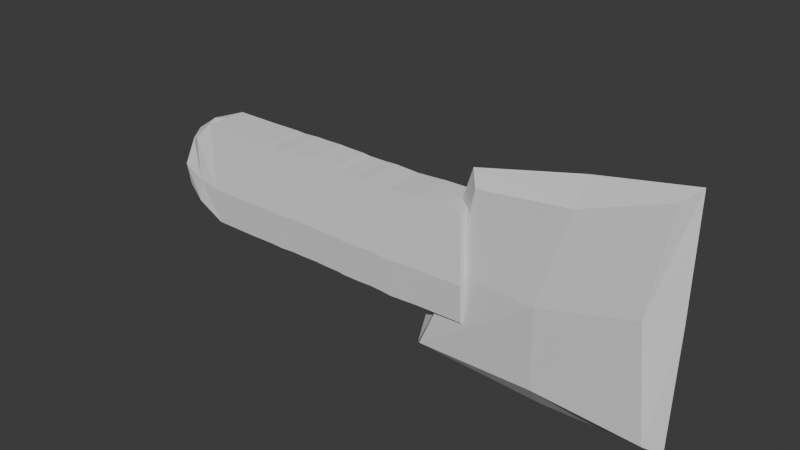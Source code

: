 # Source: MS.blend  (saved by Blender 4.2.66; exported with 4.5.12 LTS)
import bpy
from mathutils import Matrix  # noqa: F401  (used for matrix-valued properties, if any)

bpy.ops.wm.read_factory_settings(use_empty=True)
scene = bpy.context.scene
scene.name = 'Scene'

# ---- collections
col_collection = bpy.data.collections.new('Collection'); scene.collection.children.link(col_collection)

# ---- materials (node trees are filled in below, after node groups)
mat_material = bpy.data.materials.new('Material')
mat_material.alpha_threshold = 0.0
mat_material.use_transparent_shadow = False
mat_material.roughness = 0.5
mat_material.line_color = (0.0, 0.0, 0.0, 1.0)

# ---- material node trees
mat_material.use_nodes = True; mat_material.node_tree.nodes.clear()
_N = mat_material.node_tree.nodes; _L = mat_material.node_tree.links
n0 = _N.new('ShaderNodeOutputMaterial'); n0.name = 'Material Output'; n0.location = (300, 300)
n1 = _N.new('ShaderNodeBsdfPrincipled'); n1.name = 'Principled BSDF'; n1.location = (10, 300)
n1.inputs[3].default_value = 1.45
_L.new(n1.outputs[0], n0.inputs[0])
n0.is_active_output = True

# ---- world
world_world = bpy.data.worlds.new('World'); scene.world = world_world
world_world.use_nodes = True; world_world.node_tree.nodes.clear()
_N = world_world.node_tree.nodes; _L = world_world.node_tree.links
n0 = _N.new('ShaderNodeOutputWorld'); n0.name = 'World Output'; n0.location = (300, 300)
n1 = _N.new('ShaderNodeBackground'); n1.name = 'Background'; n1.location = (10, 300)
n1.inputs[0].default_value = (0.05088, 0.05088, 0.05088, 1.0)
_L.new(n1.outputs[0], n0.inputs[0])
n0.is_active_output = True
world_world.color = (0.05088, 0.05088, 0.05088)
world_world.sun_shadow_jitter_overblur = 0.0

# ---- meshes
me_cube = bpy.data.meshes.new('Cube')
me_cube.from_pydata([(1.06, 0.5, 0.9032), (0.5759, 0.5, -0.8183), (1.06, -0.5, 0.9032), (0.5759, -0.5, -0.8183), (-0.8795, 0.5, 0.9414), (-0.9229, 0.5, -1.238), (-0.8795, -0.5, 0.9414), (-0.9229, -0.5, -1.238), (-1.032, -3.3e-07, -1.348), (-0.2313, 0.6096, -0.9491), (0.7108, 0.6096, 1.863e-09), (-0.7903, -0.6096, -0.208), (0.7108, -0.6096, 1.863e-09), (-0.7903, 0.6096, -0.208), (0.01446, -0.6096, 0.8557), (1.17, 1.87e-07, 1.013), (-0.2313, -0.6096, -0.9491), (-0.9891, 2.132e-07, 1.051), (0.01446, 0.6096, 0.8557), (0.6855, -1.509e-07, -0.9279), (0.01446, 1.237e-07, 1.086), (1.304e-08, -0.8395, 4.657e-09), (-1.02, -8.714e-08, -0.208), (-0.2313, -1.646e-07, -1.179), (0.9407, 9.313e-09, 0.0), (1.304e-08, 0.8395, 7.451e-09)], [], [(0, 18, 20, 15), (18, 4, 17, 20), (20, 17, 6, 14), (15, 20, 14, 2), (3, 12, 21, 16), (12, 2, 14, 21), (21, 14, 6, 11), (16, 21, 11, 7), (7, 11, 22, 8), (11, 6, 17, 22), (22, 17, 4, 13), (8, 22, 13, 5), (5, 9, 23, 8), (9, 1, 19, 23), (23, 19, 3, 16), (8, 23, 16, 7), (1, 10, 24, 19), (10, 0, 15, 24), (24, 15, 2, 12), (19, 24, 12, 3), (5, 13, 25, 9), (13, 4, 18, 25), (25, 18, 0, 10), (9, 25, 10, 1)])
_uv = me_cube.uv_layers.new(name='UVMap')
_uv.uv.foreach_set('vector', [0.625, 0.5, 0.75, 0.5, 0.75, 0.625, 0.625, 0.625, 0.75, 0.5, 0.875, 0.5, 0.875, 0.625, 0.75, 0.625, 0.75, 0.625, 0.875, 0.625, 0.875, 0.75, 0.75, 0.75, 0.625, 0.625, 0.75, 0.625, 0.75, 0.75, 0.625, 0.75, 0.375, 0.75, 0.5, 0.75, 0.5, 0.875, 0.375, 0.875, 0.5, 0.75, 0.625, 0.75, 0.625, 0.875, 0.5, 0.875, 0.5, 0.875, 0.625, 0.875, 0.625, 1.0, 0.5, 1.0, 0.375, 0.875, 0.5, 0.875, 0.5, 1.0, 0.375, 1.0, 0.375, 0.0, 0.5, 0.0, 0.5, 0.125, 0.375, 0.125, 0.5, 0.0, 0.625, 0.0, 0.625, 0.125, 0.5, 0.125, 0.5, 0.125, 0.625, 0.125, 0.625, 0.25, 0.5, 0.25, 0.375, 0.125, 0.5, 0.125, 0.5, 0.25, 0.375, 0.25, 0.125, 0.5, 0.25, 0.5, 0.25, 0.625, 0.125, 0.625, 0.25, 0.5, 0.375, 0.5, 0.375, 0.625, 0.25, 0.625, 0.25, 0.625, 0.375, 0.625, 0.375, 0.75, 0.25, 0.75, 0.125, 0.625, 0.25, 0.625, 0.25, 0.75, 0.125, 0.75, 0.375, 0.5, 0.5, 0.5, 0.5, 0.625, 0.375, 0.625, 0.5, 0.5, 0.625, 0.5, 0.625, 0.625, 0.5, 0.625, 0.5, 0.625, 0.625, 0.625, 0.625, 0.75, 0.5, 0.75, 0.375, 0.625, 0.5, 0.625, 0.5, 0.75, 0.375, 0.75, 0.375, 0.25, 0.5, 0.25, 0.5, 0.375, 0.375, 0.375, 0.5, 0.25, 0.625, 0.25, 0.625, 0.375, 0.5, 0.375, 0.5, 0.375, 0.625, 0.375, 0.625, 0.5, 0.5, 0.5, 0.375, 0.375, 0.5, 0.375, 0.5, 0.5, 0.375, 0.5])
me_cube.materials.append(mat_material)
me_cube.use_mirror_vertex_groups = False
me_cube.update()
me_cube_001 = bpy.data.meshes.new('Cube.001')
me_cube_001.from_pydata([(-0.8336, -0.1554, -0.1191), (-0.7532, -0.1554, 0.2858), (-0.8336, 0.1554, -0.1191), (-0.7532, 0.1554, 0.2858), (-0.5254, -0.1554, -0.3482), (-0.5498, -0.1577, 0.4452), (-0.5254, 0.1554, -0.3482), (-0.5498, 0.1577, 0.4452), (-0.9432, 1.641e-08, -0.2286), (-0.8292, -0.1894, 0.0633), (-0.8628, -1.515e-08, 0.2899), (-0.8292, 0.1894, 0.0633), (-0.7012, 0.1894, -0.206), (-0.6805, 0.1894, 0.3041), (-0.5137, 0.1894, -0.05697), (-0.5207, 1.757e-09, -0.4577), (-0.5501, -6.827e-09, 0.4449), (-0.5137, -0.1894, -0.05697), (-0.7012, -0.1894, -0.206), (-0.6805, -0.1894, 0.3041), (-0.9756, -8.995e-10, 0.0633), (-0.6678, 0.2018, -0.01899), (1.182, 0.1894, -0.06342), (-0.6678, -0.197, -0.01899), (-0.7012, 1.533e-08, -0.436), (-0.6805, -2.183e-08, 0.4154), (1.503, -0.1554, -0.3435), (1.483, -0.1577, 0.4543), (1.503, 0.1554, -0.3435), (1.483, 0.1577, 0.4543), (1.519, 0.1894, -0.04789), (1.512, 9.382e-08, -0.4487), (1.483, 8.524e-08, 0.454), (1.519, -0.1894, -0.04789), (1.756, -0.1554, -0.3381), (1.146, 0.1577, 0.4388), (1.166, -0.1554, -0.359), (1.175, 4.631e-08, -0.4642), (1.182, -0.1894, -0.06342), (1.146, -0.1577, 0.4388), (1.146, 3.773e-08, 0.4384), (1.166, 0.1554, -0.359), (1.1, 0.1894, -0.0602), (1.088, -0.1554, -0.3514), (1.1, -0.1894, -0.0602), (1.064, 1.545e-08, 0.4417), (1.064, 0.1577, 0.442), (1.093, 2.404e-08, -0.461), (1.064, -0.1577, 0.442), (1.088, 0.1554, -0.3514), (1.291, 0.1577, 0.4465), (1.321, 7.007e-08, -0.4564), (1.291, -0.1577, 0.4465), (1.311, 0.1554, -0.3512), (1.328, 0.1894, -0.05566), (1.311, -0.1554, -0.3512), (1.328, -0.1894, -0.05566), (1.291, 6.149e-08, 0.4462), (1.374, 0.1577, 0.4526), (1.403, 8.224e-08, -0.4503), (1.374, -0.1577, 0.4526), (1.394, 0.1554, -0.3452), (1.41, 0.1894, -0.04957), (1.394, -0.1554, -0.3452), (1.41, -0.1894, -0.04957), (1.374, 7.366e-08, 0.4523), (0.6965, 0.1894, -0.05419), (0.6848, -0.1554, -0.3454), (0.6965, -0.1894, -0.05419), (0.6601, 4.903e-09, 0.4477), (0.6604, 0.1577, 0.448), (0.6895, 1.349e-08, -0.455), (0.6604, -0.1577, 0.448), (0.6848, 0.1554, -0.3454), (0.86, 0.1577, 0.4417), (0.8891, 1.832e-08, -0.4613), (0.86, -0.1577, 0.4417), (0.8844, 0.1554, -0.3517), (0.8961, 0.1894, -0.06049), (0.8844, -0.1554, -0.3517), (0.8961, -0.1894, -0.06049), (0.8597, 9.734e-09, 0.4414), (0.9543, 0.1577, 0.4463), (0.9834, 2.177e-08, -0.4567), (0.9543, -0.1577, 0.4463), (0.9787, 0.1554, -0.3471), (0.9904, 0.1894, -0.05595), (0.9787, -0.1554, -0.3471), (0.9904, -0.1894, -0.05595), (0.954, 1.318e-08, 0.4459), (0.76, 0.1894, -0.06063), (0.7483, -0.1554, -0.3518), (0.76, -0.1894, -0.06063), (0.7236, 6.876e-09, 0.4412), (0.724, 0.1577, 0.4416), (0.7531, 1.546e-08, -0.4614), (0.7239, -0.1577, 0.4416), (0.7483, 0.1554, -0.3518), (0.2617, 0.1894, -0.05118), (0.25, -0.1554, -0.3424), (0.2617, -0.1894, -0.05118), (0.2253, -3.714e-10, 0.4507), (0.2256, 0.1577, 0.451), (0.2548, 8.213e-09, -0.4519), (0.2256, -0.1577, 0.451), (0.25, 0.1554, -0.3424), (0.4496, 0.1577, 0.4528), (0.4787, 1.129e-08, -0.4502), (0.4496, -0.1577, 0.4528), (0.474, 0.1554, -0.3406), (0.4857, 0.1894, -0.04939), (0.474, -0.1554, -0.3406), (0.4857, -0.1894, -0.04939), (0.4493, 2.709e-09, 0.4525), (0.5264, 0.1577, 0.4493), (0.5556, 1.224e-08, -0.4537), (0.5264, -0.1577, 0.4493), (0.5508, 0.1554, -0.3441), (0.5625, 0.1894, -0.05289), (0.5508, -0.1554, -0.3441), (0.5625, -0.1894, -0.05289), (0.5261, 3.658e-09, 0.449), (0.3385, 0.1894, -0.05248), (0.3466, -0.1554, -0.3437), (0.3385, -0.1894, -0.05248), (0.3219, 8.733e-10, 0.4494), (0.3222, 0.1577, 0.4497), (0.3514, 9.457e-09, -0.4532), (0.3222, -0.1577, 0.4497), (0.3466, 0.1554, -0.3437), (0.05532, 0.1894, -0.05518), (0.04362, -0.1554, -0.3464), (0.05532, -0.1894, -0.05518), (0.01891, -3.747e-09, 0.4467), (0.01924, 0.1577, 0.447), (0.04836, 4.837e-09, -0.4559), (0.01924, -0.1577, 0.447), (0.04362, 0.1554, -0.3464), (0.1049, 0.1577, 0.4435), (0.134, 5.787e-09, -0.4594), (0.1049, -0.1577, 0.4435), (0.1292, 0.1554, -0.3499), (0.1409, 0.1894, -0.05867), (0.1292, -0.1554, -0.3499), (0.1409, -0.1894, -0.05867), (0.1045, -2.797e-09, 0.4432), (-0.1688, 0.1894, -0.05827), (-0.1607, -0.1554, -0.3495), (-0.1688, -0.1894, -0.05827), (-0.1854, -5.582e-09, 0.4436), (-0.1851, 0.1577, 0.4439), (-0.1559, 3.002e-09, -0.459), (-0.1851, -0.1577, 0.4439), (-0.1607, 0.1554, -0.3495), (-0.1038, 0.1577, 0.4455), (-0.07467, 3.919e-09, -0.4575), (-0.1038, -0.1577, 0.4455), (-0.07941, 0.1554, -0.3479), (-0.06771, 0.1894, -0.05672), (-0.07941, -0.1554, -0.3479), (-0.06771, -0.1894, -0.05672), (-0.1041, -4.665e-09, 0.4451), (-0.3808, 0.1894, -0.05762), (-0.3826, -0.1554, -0.3488), (-0.3808, -0.1894, -0.05762), (-0.4073, -6.205e-09, 0.4442), (-0.407, 0.1577, 0.4446), (-0.3779, 2.379e-09, -0.4584), (-0.407, -0.1577, 0.4446), (-0.3826, 0.1554, -0.3488), (-0.3158, 0.1577, 0.4443), (-0.2867, 2.691e-09, -0.4587), (-0.3158, -0.1577, 0.4443), (-0.2914, 0.1554, -0.3491), (-0.2946, 0.1894, -0.05795), (-0.2914, -0.1554, -0.3491), (-0.2946, -0.1894, -0.05795), (-0.3161, -5.893e-09, 0.4439), (1.597, -0.1554, -0.3415), (1.577, -0.1577, 0.4563), (1.597, 0.1554, -0.3415), (1.577, 0.1577, 0.4563), (1.613, 0.1894, -0.04588), (1.606, 1.087e-07, -0.4466), (1.577, 1.001e-07, 0.456), (1.613, -0.1894, -0.04588), (1.736, -0.1577, 0.4597), (1.756, 0.1554, -0.3381), (1.736, 0.1577, 0.4597), (1.772, 0.1894, -0.04247), (1.765, 1.34e-07, -0.4432), (1.736, 1.254e-07, 0.4594), (1.772, -0.1894, -0.04247), (1.761, 1.264e-07, -0.04247)], [], [(0, 9, 20, 8), (9, 1, 10, 20), (20, 10, 3, 11), (8, 20, 11, 2), (2, 11, 21, 12), (11, 3, 13, 21), (21, 13, 7, 14), (12, 21, 14, 6), (65, 60, 27, 32), (64, 63, 26, 33), (62, 58, 29, 30), (63, 59, 31, 26), (4, 17, 23, 18), (17, 5, 19, 23), (23, 19, 1, 9), (18, 23, 9, 0), (2, 12, 24, 8), (12, 6, 15, 24), (24, 15, 4, 18), (8, 24, 18, 0), (7, 13, 25, 16), (13, 3, 10, 25), (25, 10, 1, 19), (16, 25, 19, 5), (30, 29, 181, 182), (26, 31, 183, 178), (29, 32, 184, 181), (27, 33, 185, 179), (59, 61, 28, 31), (61, 62, 30, 28), (60, 64, 33, 27), (58, 65, 32, 29), (46, 45, 40, 35), (48, 44, 38, 39), (49, 42, 22, 41), (47, 49, 41, 37), (43, 47, 37, 36), (42, 46, 35, 22), (44, 43, 36, 38), (45, 48, 39, 40), (89, 84, 48, 45), (88, 87, 43, 44), (86, 82, 46, 42), (87, 83, 47, 43), (83, 85, 49, 47), (85, 86, 42, 49), (84, 88, 44, 48), (82, 89, 45, 46), (35, 40, 57, 50), (39, 38, 56, 52), (41, 22, 54, 53), (37, 41, 53, 51), (36, 37, 51, 55), (22, 35, 50, 54), (38, 36, 55, 56), (40, 39, 52, 57), (50, 57, 65, 58), (52, 56, 64, 60), (53, 54, 62, 61), (51, 53, 61, 59), (55, 51, 59, 63), (54, 50, 58, 62), (56, 55, 63, 64), (57, 52, 60, 65), (114, 121, 69, 70), (116, 120, 68, 72), (117, 118, 66, 73), (115, 117, 73, 71), (119, 115, 71, 67), (118, 114, 70, 66), (120, 119, 67, 68), (121, 116, 72, 69), (94, 93, 81, 74), (96, 92, 80, 76), (97, 90, 78, 77), (95, 97, 77, 75), (91, 95, 75, 79), (90, 94, 74, 78), (92, 91, 79, 80), (93, 96, 76, 81), (74, 81, 89, 82), (76, 80, 88, 84), (77, 78, 86, 85), (75, 77, 85, 83), (79, 75, 83, 87), (78, 74, 82, 86), (80, 79, 87, 88), (81, 76, 84, 89), (69, 72, 96, 93), (68, 67, 91, 92), (66, 70, 94, 90), (67, 71, 95, 91), (71, 73, 97, 95), (73, 66, 90, 97), (72, 68, 92, 96), (70, 69, 93, 94), (145, 140, 104, 101), (144, 143, 99, 100), (142, 138, 102, 98), (143, 139, 103, 99), (139, 141, 105, 103), (141, 142, 98, 105), (140, 144, 100, 104), (138, 145, 101, 102), (125, 128, 108, 113), (124, 123, 111, 112), (122, 126, 106, 110), (123, 127, 107, 111), (127, 129, 109, 107), (129, 122, 110, 109), (128, 124, 112, 108), (126, 125, 113, 106), (113, 108, 116, 121), (112, 111, 119, 120), (110, 106, 114, 118), (111, 107, 115, 119), (107, 109, 117, 115), (109, 110, 118, 117), (108, 112, 120, 116), (106, 113, 121, 114), (102, 101, 125, 126), (104, 100, 124, 128), (105, 98, 122, 129), (103, 105, 129, 127), (99, 103, 127, 123), (98, 102, 126, 122), (100, 99, 123, 124), (101, 104, 128, 125), (154, 161, 133, 134), (156, 160, 132, 136), (157, 158, 130, 137), (155, 157, 137, 135), (159, 155, 135, 131), (158, 154, 134, 130), (160, 159, 131, 132), (161, 156, 136, 133), (134, 133, 145, 138), (136, 132, 144, 140), (137, 130, 142, 141), (135, 137, 141, 139), (131, 135, 139, 143), (130, 134, 138, 142), (132, 131, 143, 144), (133, 136, 140, 145), (177, 172, 152, 149), (176, 175, 147, 148), (174, 170, 150, 146), (175, 171, 151, 147), (171, 173, 153, 151), (173, 174, 146, 153), (172, 176, 148, 152), (170, 177, 149, 150), (149, 152, 156, 161), (148, 147, 159, 160), (146, 150, 154, 158), (147, 151, 155, 159), (151, 153, 157, 155), (153, 146, 158, 157), (152, 148, 160, 156), (150, 149, 161, 154), (7, 16, 165, 166), (5, 17, 164, 168), (6, 14, 162, 169), (15, 6, 169, 167), (4, 15, 167, 163), (14, 7, 166, 162), (17, 4, 163, 164), (16, 5, 168, 165), (166, 165, 177, 170), (168, 164, 176, 172), (169, 162, 174, 173), (167, 169, 173, 171), (163, 167, 171, 175), (162, 166, 170, 174), (164, 163, 175, 176), (165, 168, 172, 177), (181, 184, 191, 188), (179, 185, 192, 186), (180, 182, 189, 187), (183, 180, 187, 190), (33, 26, 178, 185), (32, 27, 179, 184), (31, 28, 180, 183), (28, 30, 182, 180), (187, 189, 193, 190), (189, 188, 191, 193), (193, 191, 186, 192), (190, 193, 192, 34), (178, 183, 190, 34), (182, 181, 188, 189), (185, 178, 34, 192), (184, 179, 186, 191)])
_uv = me_cube_001.uv_layers.new(name='UVMap')
_uv.uv.foreach_set('vector', [0.375, 0.0, 0.5, 0.0, 0.5, 0.125, 0.375, 0.125, 0.5, 0.0, 0.625, 0.0, 0.625, 0.125, 0.5, 0.125, 0.5, 0.125, 0.625, 0.125, 0.625, 0.25, 0.5, 0.25, 0.375, 0.125, 0.5, 0.125, 0.5, 0.25, 0.375, 0.25, 0.375, 0.25, 0.5, 0.25, 0.5, 0.375, 0.375, 0.375, 0.5, 0.25, 0.625, 0.25, 0.625, 0.375, 0.5, 0.375, 0.5, 0.375, 0.625, 0.375, 0.625, 0.5, 0.5, 0.5, 0.375, 0.375, 0.5, 0.375, 0.5, 0.5, 0.375, 0.5, 0.625, 0.625, 0.625, 0.75, 0.625, 0.75, 0.625, 0.625, 0.5, 0.75, 0.375, 0.75, 0.375, 0.75, 0.5, 0.75, 0.5, 0.5, 0.625, 0.5, 0.625, 0.5, 0.5, 0.5, 0.375, 0.75, 0.375, 0.625, 0.375, 0.625, 0.375, 0.75, 0.375, 0.75, 0.5, 0.75, 0.5, 0.875, 0.375, 0.875, 0.5, 0.75, 0.625, 0.75, 0.625, 0.875, 0.5, 0.875, 0.5, 0.875, 0.625, 0.875, 0.625, 1.0, 0.5, 1.0, 0.375, 0.875, 0.5, 0.875, 0.5, 1.0, 0.375, 1.0, 0.125, 0.5, 0.25, 0.5, 0.25, 0.625, 0.125, 0.625, 0.25, 0.5, 0.375, 0.5, 0.375, 0.625, 0.25, 0.625, 0.25, 0.625, 0.375, 0.625, 0.375, 0.75, 0.25, 0.75, 0.125, 0.625, 0.25, 0.625, 0.25, 0.75, 0.125, 0.75, 0.625, 0.5, 0.75, 0.5, 0.75, 0.625, 0.625, 0.625, 0.75, 0.5, 0.875, 0.5, 0.875, 0.625, 0.75, 0.625, 0.75, 0.625, 0.875, 0.625, 0.875, 0.75, 0.75, 0.75, 0.625, 0.625, 0.75, 0.625, 0.75, 0.75, 0.625, 0.75, 0.5, 0.5, 0.625, 0.5, 0.625, 0.5, 0.5, 0.5, 0.375, 0.75, 0.375, 0.625, 0.375, 0.625, 0.375, 0.75, 0.625, 0.5, 0.625, 0.625, 0.625, 0.625, 0.625, 0.5, 0.625, 0.75, 0.5, 0.75, 0.5, 0.75, 0.625, 0.75, 0.375, 0.625, 0.375, 0.5, 0.375, 0.5, 0.375, 0.625, 0.375, 0.5, 0.5, 0.5, 0.5, 0.5, 0.375, 0.5, 0.625, 0.75, 0.5, 0.75, 0.5, 0.75, 0.625, 0.75, 0.625, 0.5, 0.625, 0.625, 0.625, 0.625, 0.625, 0.5, 0.625, 0.5, 0.625, 0.625, 0.625, 0.625, 0.625, 0.5, 0.625, 0.75, 0.5, 0.75, 0.5, 0.75, 0.625, 0.75, 0.375, 0.5, 0.5, 0.5, 0.5, 0.5, 0.375, 0.5, 0.375, 0.625, 0.375, 0.5, 0.375, 0.5, 0.375, 0.625, 0.375, 0.75, 0.375, 0.625, 0.375, 0.625, 0.375, 0.75, 0.5, 0.5, 0.625, 0.5, 0.625, 0.5, 0.5, 0.5, 0.5, 0.75, 0.375, 0.75, 0.375, 0.75, 0.5, 0.75, 0.625, 0.625, 0.625, 0.75, 0.625, 0.75, 0.625, 0.625, 0.625, 0.625, 0.625, 0.75, 0.625, 0.75, 0.625, 0.625, 0.5, 0.75, 0.375, 0.75, 0.375, 0.75, 0.5, 0.75, 0.5, 0.5, 0.625, 0.5, 0.625, 0.5, 0.5, 0.5, 0.375, 0.75, 0.375, 0.625, 0.375, 0.625, 0.375, 0.75, 0.375, 0.625, 0.375, 0.5, 0.375, 0.5, 0.375, 0.625, 0.375, 0.5, 0.5, 0.5, 0.5, 0.5, 0.375, 0.5, 0.625, 0.75, 0.5, 0.75, 0.5, 0.75, 0.625, 0.75, 0.625, 0.5, 0.625, 0.625, 0.625, 0.625, 0.625, 0.5, 0.625, 0.5, 0.625, 0.625, 0.625, 0.625, 0.625, 0.5, 0.625, 0.75, 0.5, 0.75, 0.5, 0.75, 0.625, 0.75, 0.375, 0.5, 0.5, 0.5, 0.5, 0.5, 0.375, 0.5, 0.375, 0.625, 0.375, 0.5, 0.375, 0.5, 0.375, 0.625, 0.375, 0.75, 0.375, 0.625, 0.375, 0.625, 0.375, 0.75, 0.5, 0.5, 0.625, 0.5, 0.625, 0.5, 0.5, 0.5, 0.5, 0.75, 0.375, 0.75, 0.375, 0.75, 0.5, 0.75, 0.625, 0.625, 0.625, 0.75, 0.625, 0.75, 0.625, 0.625, 0.625, 0.5, 0.625, 0.625, 0.625, 0.625, 0.625, 0.5, 0.625, 0.75, 0.5, 0.75, 0.5, 0.75, 0.625, 0.75, 0.375, 0.5, 0.5, 0.5, 0.5, 0.5, 0.375, 0.5, 0.375, 0.625, 0.375, 0.5, 0.375, 0.5, 0.375, 0.625, 0.375, 0.75, 0.375, 0.625, 0.375, 0.625, 0.375, 0.75, 0.5, 0.5, 0.625, 0.5, 0.625, 0.5, 0.5, 0.5, 0.5, 0.75, 0.375, 0.75, 0.375, 0.75, 0.5, 0.75, 0.625, 0.625, 0.625, 0.75, 0.625, 0.75, 0.625, 0.625, 0.625, 0.5, 0.625, 0.625, 0.625, 0.625, 0.625, 0.5, 0.625, 0.75, 0.5, 0.75, 0.5, 0.75, 0.625, 0.75, 0.375, 0.5, 0.5, 0.5, 0.5, 0.5, 0.375, 0.5, 0.375, 0.625, 0.375, 0.5, 0.375, 0.5, 0.375, 0.625, 0.375, 0.75, 0.375, 0.625, 0.375, 0.625, 0.375, 0.75, 0.5, 0.5, 0.625, 0.5, 0.625, 0.5, 0.5, 0.5, 0.5, 0.75, 0.375, 0.75, 0.375, 0.75, 0.5, 0.75, 0.625, 0.625, 0.625, 0.75, 0.625, 0.75, 0.625, 0.625, 0.625, 0.5, 0.625, 0.625, 0.625, 0.625, 0.625, 0.5, 0.625, 0.75, 0.5, 0.75, 0.5, 0.75, 0.625, 0.75, 0.375, 0.5, 0.5, 0.5, 0.5, 0.5, 0.375, 0.5, 0.375, 0.625, 0.375, 0.5, 0.375, 0.5, 0.375, 0.625, 0.375, 0.75, 0.375, 0.625, 0.375, 0.625, 0.375, 0.75, 0.5, 0.5, 0.625, 0.5, 0.625, 0.5, 0.5, 0.5, 0.5, 0.75, 0.375, 0.75, 0.375, 0.75, 0.5, 0.75, 0.625, 0.625, 0.625, 0.75, 0.625, 0.75, 0.625, 0.625, 0.625, 0.5, 0.625, 0.625, 0.625, 0.625, 0.625, 0.5, 0.625, 0.75, 0.5, 0.75, 0.5, 0.75, 0.625, 0.75, 0.375, 0.5, 0.5, 0.5, 0.5, 0.5, 0.375, 0.5, 0.375, 0.625, 0.375, 0.5, 0.375, 0.5, 0.375, 0.625, 0.375, 0.75, 0.375, 0.625, 0.375, 0.625, 0.375, 0.75, 0.5, 0.5, 0.625, 0.5, 0.625, 0.5, 0.5, 0.5, 0.5, 0.75, 0.375, 0.75, 0.375, 0.75, 0.5, 0.75, 0.625, 0.625, 0.625, 0.75, 0.625, 0.75, 0.625, 0.625, 0.625, 0.625, 0.625, 0.75, 0.625, 0.75, 0.625, 0.625, 0.5, 0.75, 0.375, 0.75, 0.375, 0.75, 0.5, 0.75, 0.5, 0.5, 0.625, 0.5, 0.625, 0.5, 0.5, 0.5, 0.375, 0.75, 0.375, 0.625, 0.375, 0.625, 0.375, 0.75, 0.375, 0.625, 0.375, 0.5, 0.375, 0.5, 0.375, 0.625, 0.375, 0.5, 0.5, 0.5, 0.5, 0.5, 0.375, 0.5, 0.625, 0.75, 0.5, 0.75, 0.5, 0.75, 0.625, 0.75, 0.625, 0.5, 0.625, 0.625, 0.625, 0.625, 0.625, 0.5, 0.625, 0.625, 0.625, 0.75, 0.625, 0.75, 0.625, 0.625, 0.5, 0.75, 0.375, 0.75, 0.375, 0.75, 0.5, 0.75, 0.5, 0.5, 0.625, 0.5, 0.625, 0.5, 0.5, 0.5, 0.375, 0.75, 0.375, 0.625, 0.375, 0.625, 0.375, 0.75, 0.375, 0.625, 0.375, 0.5, 0.375, 0.5, 0.375, 0.625, 0.375, 0.5, 0.5, 0.5, 0.5, 0.5, 0.375, 0.5, 0.625, 0.75, 0.5, 0.75, 0.5, 0.75, 0.625, 0.75, 0.625, 0.5, 0.625, 0.625, 0.625, 0.625, 0.625, 0.5, 0.625, 0.625, 0.625, 0.75, 0.625, 0.75, 0.625, 0.625, 0.5, 0.75, 0.375, 0.75, 0.375, 0.75, 0.5, 0.75, 0.5, 0.5, 0.625, 0.5, 0.625, 0.5, 0.5, 0.5, 0.375, 0.75, 0.375, 0.625, 0.375, 0.625, 0.375, 0.75, 0.375, 0.625, 0.375, 0.5, 0.375, 0.5, 0.375, 0.625, 0.375, 0.5, 0.5, 0.5, 0.5, 0.5, 0.375, 0.5, 0.625, 0.75, 0.5, 0.75, 0.5, 0.75, 0.625, 0.75, 0.625, 0.5, 0.625, 0.625, 0.625, 0.625, 0.625, 0.5, 0.625, 0.625, 0.625, 0.75, 0.625, 0.75, 0.625, 0.625, 0.5, 0.75, 0.375, 0.75, 0.375, 0.75, 0.5, 0.75, 0.5, 0.5, 0.625, 0.5, 0.625, 0.5, 0.5, 0.5, 0.375, 0.75, 0.375, 0.625, 0.375, 0.625, 0.375, 0.75, 0.375, 0.625, 0.375, 0.5, 0.375, 0.5, 0.375, 0.625, 0.375, 0.5, 0.5, 0.5, 0.5, 0.5, 0.375, 0.5, 0.625, 0.75, 0.5, 0.75, 0.5, 0.75, 0.625, 0.75, 0.625, 0.5, 0.625, 0.625, 0.625, 0.625, 0.625, 0.5, 0.625, 0.5, 0.625, 0.625, 0.625, 0.625, 0.625, 0.5, 0.625, 0.75, 0.5, 0.75, 0.5, 0.75, 0.625, 0.75, 0.375, 0.5, 0.5, 0.5, 0.5, 0.5, 0.375, 0.5, 0.375, 0.625, 0.375, 0.5, 0.375, 0.5, 0.375, 0.625, 0.375, 0.75, 0.375, 0.625, 0.375, 0.625, 0.375, 0.75, 0.5, 0.5, 0.625, 0.5, 0.625, 0.5, 0.5, 0.5, 0.5, 0.75, 0.375, 0.75, 0.375, 0.75, 0.5, 0.75, 0.625, 0.625, 0.625, 0.75, 0.625, 0.75, 0.625, 0.625, 0.625, 0.5, 0.625, 0.625, 0.625, 0.625, 0.625, 0.5, 0.625, 0.75, 0.5, 0.75, 0.5, 0.75, 0.625, 0.75, 0.375, 0.5, 0.5, 0.5, 0.5, 0.5, 0.375, 0.5, 0.375, 0.625, 0.375, 0.5, 0.375, 0.5, 0.375, 0.625, 0.375, 0.75, 0.375, 0.625, 0.375, 0.625, 0.375, 0.75, 0.5, 0.5, 0.625, 0.5, 0.625, 0.5, 0.5, 0.5, 0.5, 0.75, 0.375, 0.75, 0.375, 0.75, 0.5, 0.75, 0.625, 0.625, 0.625, 0.75, 0.625, 0.75, 0.625, 0.625, 0.625, 0.5, 0.625, 0.625, 0.625, 0.625, 0.625, 0.5, 0.625, 0.75, 0.5, 0.75, 0.5, 0.75, 0.625, 0.75, 0.375, 0.5, 0.5, 0.5, 0.5, 0.5, 0.375, 0.5, 0.375, 0.625, 0.375, 0.5, 0.375, 0.5, 0.375, 0.625, 0.375, 0.75, 0.375, 0.625, 0.375, 0.625, 0.375, 0.75, 0.5, 0.5, 0.625, 0.5, 0.625, 0.5, 0.5, 0.5, 0.5, 0.75, 0.375, 0.75, 0.375, 0.75, 0.5, 0.75, 0.625, 0.625, 0.625, 0.75, 0.625, 0.75, 0.625, 0.625, 0.625, 0.625, 0.625, 0.75, 0.625, 0.75, 0.625, 0.625, 0.5, 0.75, 0.375, 0.75, 0.375, 0.75, 0.5, 0.75, 0.5, 0.5, 0.625, 0.5, 0.625, 0.5, 0.5, 0.5, 0.375, 0.75, 0.375, 0.625, 0.375, 0.625, 0.375, 0.75, 0.375, 0.625, 0.375, 0.5, 0.375, 0.5, 0.375, 0.625, 0.375, 0.5, 0.5, 0.5, 0.5, 0.5, 0.375, 0.5, 0.625, 0.75, 0.5, 0.75, 0.5, 0.75, 0.625, 0.75, 0.625, 0.5, 0.625, 0.625, 0.625, 0.625, 0.625, 0.5, 0.625, 0.625, 0.625, 0.75, 0.625, 0.75, 0.625, 0.625, 0.5, 0.75, 0.375, 0.75, 0.375, 0.75, 0.5, 0.75, 0.5, 0.5, 0.625, 0.5, 0.625, 0.5, 0.5, 0.5, 0.375, 0.75, 0.375, 0.625, 0.375, 0.625, 0.375, 0.75, 0.375, 0.625, 0.375, 0.5, 0.375, 0.5, 0.375, 0.625, 0.375, 0.5, 0.5, 0.5, 0.5, 0.5, 0.375, 0.5, 0.625, 0.75, 0.5, 0.75, 0.5, 0.75, 0.625, 0.75, 0.625, 0.5, 0.625, 0.625, 0.625, 0.625, 0.625, 0.5, 0.625, 0.5, 0.625, 0.625, 0.625, 0.625, 0.625, 0.5, 0.625, 0.75, 0.5, 0.75, 0.5, 0.75, 0.625, 0.75, 0.375, 0.5, 0.5, 0.5, 0.5, 0.5, 0.375, 0.5, 0.375, 0.625, 0.375, 0.5, 0.375, 0.5, 0.375, 0.625, 0.375, 0.75, 0.375, 0.625, 0.375, 0.625, 0.375, 0.75, 0.5, 0.5, 0.625, 0.5, 0.625, 0.5, 0.5, 0.5, 0.5, 0.75, 0.375, 0.75, 0.375, 0.75, 0.5, 0.75, 0.625, 0.625, 0.625, 0.75, 0.625, 0.75, 0.625, 0.625, 0.625, 0.5, 0.625, 0.625, 0.625, 0.625, 0.625, 0.5, 0.625, 0.75, 0.5, 0.75, 0.5, 0.75, 0.625, 0.75, 0.375, 0.5, 0.5, 0.5, 0.5, 0.5, 0.375, 0.5, 0.375, 0.625, 0.375, 0.5, 0.375, 0.5, 0.375, 0.625, 0.375, 0.75, 0.375, 0.625, 0.375, 0.625, 0.375, 0.75, 0.5, 0.5, 0.625, 0.5, 0.625, 0.5, 0.5, 0.5, 0.5, 0.75, 0.375, 0.75, 0.375, 0.75, 0.5, 0.75, 0.625, 0.625, 0.625, 0.75, 0.625, 0.75, 0.625, 0.625, 0.625, 0.5, 0.625, 0.625, 0.625, 0.625, 0.625, 0.5, 0.625, 0.75, 0.5, 0.75, 0.5, 0.75, 0.625, 0.75, 0.375, 0.5, 0.5, 0.5, 0.5, 0.5, 0.375, 0.5, 0.375, 0.625, 0.375, 0.5, 0.375, 0.5, 0.375, 0.625, 0.5, 0.75, 0.375, 0.75, 0.375, 0.75, 0.5, 0.75, 0.625, 0.625, 0.625, 0.75, 0.625, 0.75, 0.625, 0.625, 0.375, 0.625, 0.375, 0.5, 0.375, 0.5, 0.375, 0.625, 0.375, 0.5, 0.5, 0.5, 0.5, 0.5, 0.375, 0.5, 0.375, 0.5, 0.5, 0.5, 0.5, 0.625, 0.375, 0.625, 0.5, 0.5, 0.625, 0.5, 0.625, 0.625, 0.5, 0.625, 0.5, 0.625, 0.625, 0.625, 0.625, 0.75, 0.5, 0.75, 0.375, 0.625, 0.5, 0.625, 0.5, 0.75, 0.375, 0.75, 0.375, 0.75, 0.375, 0.625, 0.375, 0.625, 0.375, 0.75, 0.5, 0.5, 0.625, 0.5, 0.625, 0.5, 0.5, 0.5, 0.5, 0.75, 0.375, 0.75, 0.375, 0.75, 0.5, 0.75, 0.625, 0.625, 0.625, 0.75, 0.625, 0.75, 0.625, 0.625])
me_cube_001.update()

# ---- objects
ob_motor = bpy.data.objects.new('Motor', me_cube)
ob_empty = bpy.data.objects.new('Empty', None)
ob_sierra = bpy.data.objects.new('Sierra', me_cube_001)

# ---- transforms, parenting, visibility, modifiers, constraints
ob_motor.location = (1.057, -8.505e-10, -0.00633)
ob_motor.scale = (-0.8757, -0.214, -0.7458)
ob_motor.lock_rotations_4d = False
ob_motor.empty_display_type = 'ARROWS'
ob_motor.lineart.crease_threshold = 0.0
ob_empty.location = (0.0, 0.0, 0.0)
ob_empty.rotation_euler = (1.571, 0.6255, 3.142)
ob_empty.empty_display_type = 'IMAGE'
ob_empty.empty_display_size = 5.0
ob_empty.use_empty_image_alpha = True
ob_empty.color = (1.0, 1.0, 1.0, 0.2385)
ob_sierra.location = (-1.253, -1.276e-09, -0.009495)

# ---- collection membership
col_collection.objects.link(ob_motor)
col_collection.objects.link(ob_empty)
col_collection.objects.link(ob_sierra)

# ---- scene / render settings (as saved in the file)
scene.frame_start = 1; scene.frame_end = 250; scene.frame_set(1)
scene.render.engine = 'BLENDER_EEVEE_NEXT'
bpy.context.view_layer.update()

# ---- added for rendering (the .blend has no active camera and no usable light): camera, sun
cam_auto = bpy.data.cameras.new('AutoCamera')
cam_auto.lens = 50.0
cam_auto.sensor_width = 36.0
cam_auto.clip_end = 1000.0
ob_auto_camera = bpy.data.objects.new('AutoCamera', cam_auto)
scene.collection.objects.link(ob_auto_camera)
ob_auto_camera.location = (4.10713, -5.0868, 3.4843)
ob_auto_camera.rotation_euler = (1.09748, -7.21219e-08, 0.694738)
scene.camera = ob_auto_camera
light_auto_sun = bpy.data.lights.new('AutoSun', 'SUN')
light_auto_sun.energy = 3.0
light_auto_sun.angle = 0.0523599
ob_auto_sun = bpy.data.objects.new('AutoSun', light_auto_sun)
scene.collection.objects.link(ob_auto_sun)
ob_auto_sun.rotation_euler = (0.872665, 0.174533, 0.523599)
bpy.context.view_layer.update()
